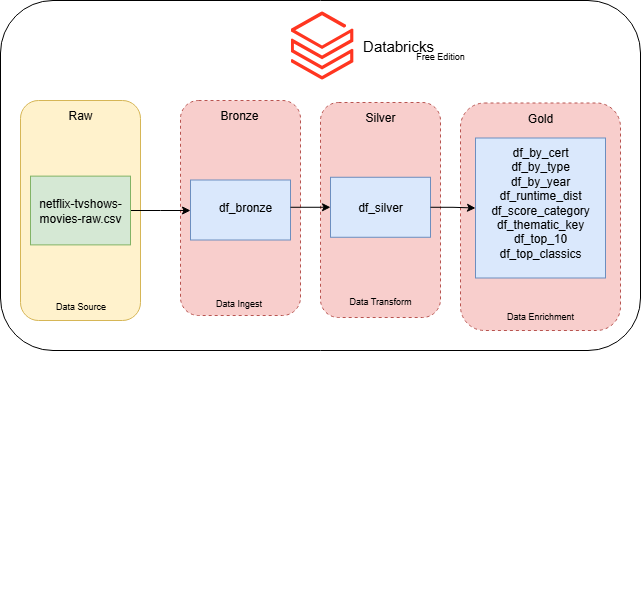

The diagram above was exported from draw.io. Its source (the exported page's mxGraphModel, read from the mxfile embedded in the PNG):
<mxGraphModel dx="1042" dy="570" grid="1" gridSize="10" guides="1" tooltips="1" connect="1" arrows="1" fold="1" page="1" pageScale="1" pageWidth="827" pageHeight="1169" math="0" shadow="0">
  <root>
    <mxCell id="0" />
    <mxCell id="1" parent="0" />
    <mxCell id="kxJs5IfVKfm5E--ELn3t-1" value="" style="rounded=1;whiteSpace=wrap;html=1;" vertex="1" parent="1">
      <mxGeometry x="120" y="70" width="640" height="350" as="geometry" />
    </mxCell>
    <mxCell id="kxJs5IfVKfm5E--ELn3t-2" value="" style="rounded=1;whiteSpace=wrap;html=1;fillColor=#fff2cc;strokeColor=#d6b656;" vertex="1" parent="1">
      <mxGeometry x="140" y="170" width="120" height="220" as="geometry" />
    </mxCell>
    <mxCell id="kxJs5IfVKfm5E--ELn3t-3" value="Raw" style="text;html=1;align=center;verticalAlign=middle;whiteSpace=wrap;rounded=0;" vertex="1" parent="1">
      <mxGeometry x="165" y="170" width="70" height="30" as="geometry" />
    </mxCell>
    <mxCell id="kxJs5IfVKfm5E--ELn3t-6" style="edgeStyle=orthogonalEdgeStyle;rounded=0;orthogonalLoop=1;jettySize=auto;html=1;exitX=0.5;exitY=1;exitDx=0;exitDy=0;" edge="1" parent="1" source="kxJs5IfVKfm5E--ELn3t-2" target="kxJs5IfVKfm5E--ELn3t-2">
      <mxGeometry relative="1" as="geometry" />
    </mxCell>
    <mxCell id="kxJs5IfVKfm5E--ELn3t-7" value="" style="image;aspect=fixed;html=1;points=[];align=center;fontSize=12;image=img/lib/azure2/analytics/Azure_Databricks.svg;" vertex="1" parent="1">
      <mxGeometry x="410.00000000000006" y="80.84" width="63.09" height="68.31" as="geometry" />
    </mxCell>
    <mxCell id="kxJs5IfVKfm5E--ELn3t-8" value="" style="rounded=1;whiteSpace=wrap;html=1;dashed=1;fillColor=#f8cecc;strokeColor=#b85450;" vertex="1" parent="1">
      <mxGeometry x="300" y="170" width="120" height="215" as="geometry" />
    </mxCell>
    <mxCell id="kxJs5IfVKfm5E--ELn3t-9" value="Bronze" style="text;html=1;align=center;verticalAlign=middle;whiteSpace=wrap;rounded=0;" vertex="1" parent="1">
      <mxGeometry x="323.6" y="170" width="70" height="30" as="geometry" />
    </mxCell>
    <mxCell id="kxJs5IfVKfm5E--ELn3t-13" value="" style="rounded=1;whiteSpace=wrap;html=1;dashed=1;fillColor=#f8cecc;strokeColor=#b85450;" vertex="1" parent="1">
      <mxGeometry x="440" y="172" width="120" height="215" as="geometry" />
    </mxCell>
    <mxCell id="kxJs5IfVKfm5E--ELn3t-14" value="Silver" style="text;html=1;align=center;verticalAlign=middle;whiteSpace=wrap;rounded=0;" vertex="1" parent="1">
      <mxGeometry x="465" y="172" width="70" height="30" as="geometry" />
    </mxCell>
    <mxCell id="kxJs5IfVKfm5E--ELn3t-17" style="edgeStyle=orthogonalEdgeStyle;rounded=0;orthogonalLoop=1;jettySize=auto;html=1;exitX=0.5;exitY=1;exitDx=0;exitDy=0;" edge="1" parent="1" source="kxJs5IfVKfm5E--ELn3t-13" target="kxJs5IfVKfm5E--ELn3t-13">
      <mxGeometry relative="1" as="geometry" />
    </mxCell>
    <mxCell id="kxJs5IfVKfm5E--ELn3t-28" value="" style="group;rounded=1;fillColor=#f8cecc;strokeColor=#b85450;dashed=1;align=center;" vertex="1" connectable="0" parent="1">
      <mxGeometry x="580" y="172.5" width="160" height="227.5" as="geometry" />
    </mxCell>
    <mxCell id="kxJs5IfVKfm5E--ELn3t-19" value="Gold" style="text;html=1;align=center;verticalAlign=middle;whiteSpace=wrap;rounded=0;" vertex="1" parent="kxJs5IfVKfm5E--ELn3t-28">
      <mxGeometry x="45" width="70" height="30" as="geometry" />
    </mxCell>
    <mxCell id="kxJs5IfVKfm5E--ELn3t-39" value="&lt;div&gt;&lt;span style=&quot;forced-color-adjust: none; color: light-dark(rgb(0, 0, 0), rgb(255, 255, 255)); font-family: Helvetica; font-size: 12px; font-style: normal; font-variant-ligatures: normal; font-variant-caps: normal; font-weight: 400; letter-spacing: normal; orphans: 2; text-indent: 0px; text-transform: none; widows: 2; word-spacing: 0px; -webkit-text-stroke-width: 0px; white-space: normal; background-color: transparent; text-decoration-thickness: initial; text-decoration-style: initial; text-decoration-color: initial;&quot;&gt;df_by_cert&lt;/span&gt;&lt;/div&gt;&lt;span style=&quot;forced-color-adjust: none; color: light-dark(rgb(0, 0, 0), rgb(255, 255, 255)); font-family: Helvetica; font-size: 12px; font-style: normal; font-variant-ligatures: normal; font-variant-caps: normal; font-weight: 400; letter-spacing: normal; orphans: 2; text-indent: 0px; text-transform: none; widows: 2; word-spacing: 0px; -webkit-text-stroke-width: 0px; white-space: normal; background-color: transparent; text-decoration-thickness: initial; text-decoration-style: initial; text-decoration-color: initial;&quot;&gt;df_by_type&lt;br style=&quot;forced-color-adjust: none;&quot;&gt;&lt;/span&gt;&lt;span style=&quot;forced-color-adjust: none; color: light-dark(rgb(0, 0, 0), rgb(255, 255, 255)); font-family: Helvetica; font-size: 12px; font-style: normal; font-variant-ligatures: normal; font-variant-caps: normal; font-weight: 400; letter-spacing: normal; orphans: 2; text-indent: 0px; text-transform: none; widows: 2; word-spacing: 0px; -webkit-text-stroke-width: 0px; white-space: normal; background-color: transparent; text-decoration-thickness: initial; text-decoration-style: initial; text-decoration-color: initial;&quot;&gt;df_by_year&lt;br style=&quot;forced-color-adjust: none;&quot;&gt;&lt;/span&gt;&lt;span style=&quot;forced-color-adjust: none; color: light-dark(rgb(0, 0, 0), rgb(255, 255, 255)); font-family: Helvetica; font-size: 12px; font-style: normal; font-variant-ligatures: normal; font-variant-caps: normal; font-weight: 400; letter-spacing: normal; orphans: 2; text-indent: 0px; text-transform: none; widows: 2; word-spacing: 0px; -webkit-text-stroke-width: 0px; white-space: normal; background-color: transparent; text-decoration-thickness: initial; text-decoration-style: initial; text-decoration-color: initial;&quot;&gt;df_runtime_dist&lt;br style=&quot;forced-color-adjust: none;&quot;&gt;&lt;/span&gt;&lt;span style=&quot;forced-color-adjust: none; color: light-dark(rgb(0, 0, 0), rgb(255, 255, 255)); font-family: Helvetica; font-size: 12px; font-style: normal; font-variant-ligatures: normal; font-variant-caps: normal; font-weight: 400; letter-spacing: normal; orphans: 2; text-indent: 0px; text-transform: none; widows: 2; word-spacing: 0px; -webkit-text-stroke-width: 0px; white-space: normal; background-color: transparent; text-decoration-thickness: initial; text-decoration-style: initial; text-decoration-color: initial;&quot;&gt;df_score_c&lt;/span&gt;&lt;span style=&quot;forced-color-adjust: none; color: light-dark(rgb(0, 0, 0), rgb(255, 255, 255)); font-family: Helvetica; font-size: 12px; font-style: normal; font-variant-ligatures: normal; font-variant-caps: normal; font-weight: 400; letter-spacing: normal; orphans: 2; text-indent: 0px; text-transform: none; widows: 2; word-spacing: 0px; -webkit-text-stroke-width: 0px; white-space: normal; background-color: transparent; text-decoration-thickness: initial; text-decoration-style: initial; text-decoration-color: initial;&quot;&gt;ategory&lt;br style=&quot;forced-color-adjust: none;&quot;&gt;&lt;/span&gt;&lt;span style=&quot;forced-color-adjust: none; color: light-dark(rgb(0, 0, 0), rgb(255, 255, 255)); font-family: Helvetica; font-size: 12px; font-style: normal; font-variant-ligatures: normal; font-variant-caps: normal; font-weight: 400; letter-spacing: normal; orphans: 2; text-indent: 0px; text-transform: none; widows: 2; word-spacing: 0px; -webkit-text-stroke-width: 0px; white-space: normal; background-color: transparent; text-decoration-thickness: initial; text-decoration-style: initial; text-decoration-color: initial;&quot;&gt;df_thematic_key&lt;br style=&quot;forced-color-adjust: none;&quot;&gt;&lt;/span&gt;&lt;span style=&quot;forced-color-adjust: none; color: light-dark(rgb(0, 0, 0), rgb(255, 255, 255)); font-family: Helvetica; font-size: 12px; font-style: normal; font-variant-ligatures: normal; font-variant-caps: normal; font-weight: 400; letter-spacing: normal; orphans: 2; text-indent: 0px; text-transform: none; widows: 2; word-spacing: 0px; -webkit-text-stroke-width: 0px; white-space: normal; background-color: transparent; text-decoration-thickness: initial; text-decoration-style: initial; text-decoration-color: initial;&quot;&gt;df_top_10&lt;br style=&quot;forced-color-adjust: none;&quot;&gt;&lt;/span&gt;&lt;span style=&quot;forced-color-adjust: none; color: light-dark(rgb(0, 0, 0), rgb(255, 255, 255)); font-family: Helvetica; font-size: 12px; font-style: normal; font-variant-ligatures: normal; font-variant-caps: normal; font-weight: 400; letter-spacing: normal; orphans: 2; text-indent: 0px; text-transform: none; widows: 2; word-spacing: 0px; -webkit-text-stroke-width: 0px; white-space: normal; background-color: transparent; text-decoration-thickness: initial; text-decoration-style: initial; text-decoration-color: initial;&quot;&gt;df_top_classics&lt;/span&gt;" style="text;whiteSpace=wrap;html=1;fillColor=#dae8fc;strokeColor=#6c8ebf;align=center;" vertex="1" parent="kxJs5IfVKfm5E--ELn3t-28">
      <mxGeometry x="15" y="35" width="130" height="140" as="geometry" />
    </mxCell>
    <mxCell id="kxJs5IfVKfm5E--ELn3t-58" value="&lt;font style=&quot;font-size: 9px;&quot;&gt;Data Enrichment&lt;/font&gt;" style="text;html=1;align=center;verticalAlign=middle;whiteSpace=wrap;rounded=0;" vertex="1" parent="kxJs5IfVKfm5E--ELn3t-28">
      <mxGeometry x="40" y="197.5" width="80" height="30" as="geometry" />
    </mxCell>
    <mxCell id="kxJs5IfVKfm5E--ELn3t-30" value="" style="group" vertex="1" connectable="0" parent="1">
      <mxGeometry x="450" y="249.5" width="100" height="60" as="geometry" />
    </mxCell>
    <mxCell id="kxJs5IfVKfm5E--ELn3t-16" value="&lt;p class=&quot;MsoNormal&quot;&gt;df_silver&lt;/p&gt;" style="text;html=1;align=center;verticalAlign=middle;whiteSpace=wrap;rounded=0;fillColor=#dae8fc;strokeColor=#6c8ebf;" vertex="1" parent="kxJs5IfVKfm5E--ELn3t-30">
      <mxGeometry y="-2.73" width="100" height="60" as="geometry" />
    </mxCell>
    <mxCell id="kxJs5IfVKfm5E--ELn3t-22" style="edgeStyle=orthogonalEdgeStyle;rounded=0;orthogonalLoop=1;jettySize=auto;html=1;exitX=0.5;exitY=1;exitDx=0;exitDy=0;" edge="1" parent="1">
      <mxGeometry relative="1" as="geometry">
        <mxPoint x="360" y="670" as="sourcePoint" />
        <mxPoint x="360" y="670" as="targetPoint" />
      </mxGeometry>
    </mxCell>
    <mxCell id="kxJs5IfVKfm5E--ELn3t-49" style="edgeStyle=orthogonalEdgeStyle;rounded=0;orthogonalLoop=1;jettySize=auto;html=1;exitX=1;exitY=0.5;exitDx=0;exitDy=0;" edge="1" parent="1" source="kxJs5IfVKfm5E--ELn3t-5">
      <mxGeometry relative="1" as="geometry">
        <mxPoint x="310" y="280" as="targetPoint" />
      </mxGeometry>
    </mxCell>
    <mxCell id="kxJs5IfVKfm5E--ELn3t-5" value="&lt;p class=&quot;MsoNormal&quot;&gt;netflix-tvshows-movies-raw.csv&lt;/p&gt;" style="text;html=1;align=center;verticalAlign=middle;whiteSpace=wrap;rounded=0;fillColor=#d5e8d4;strokeColor=#82b366;" vertex="1" parent="1">
      <mxGeometry x="150" y="245.63" width="100" height="68.75" as="geometry" />
    </mxCell>
    <mxCell id="kxJs5IfVKfm5E--ELn3t-33" value="" style="group;fillColor=#dae8fc;strokeColor=#6c8ebf;" vertex="1" connectable="0" parent="1">
      <mxGeometry x="310" y="249.5" width="100" height="60" as="geometry" />
    </mxCell>
    <mxCell id="kxJs5IfVKfm5E--ELn3t-11" value="&lt;p class=&quot;MsoNormal&quot;&gt;df_bronze&lt;/p&gt;" style="text;html=1;align=center;verticalAlign=middle;whiteSpace=wrap;rounded=0;" vertex="1" parent="kxJs5IfVKfm5E--ELn3t-33">
      <mxGeometry x="10" y="13.64" width="90" height="27.27" as="geometry" />
    </mxCell>
    <mxCell id="kxJs5IfVKfm5E--ELn3t-12" style="edgeStyle=orthogonalEdgeStyle;rounded=0;orthogonalLoop=1;jettySize=auto;html=1;exitX=0.5;exitY=1;exitDx=0;exitDy=0;" edge="1" parent="kxJs5IfVKfm5E--ELn3t-33">
      <mxGeometry relative="1" as="geometry">
        <mxPoint x="50.000000000000114" y="54.54545454545454" as="sourcePoint" />
        <mxPoint x="50.000000000000114" y="54.54545454545454" as="targetPoint" />
      </mxGeometry>
    </mxCell>
    <mxCell id="kxJs5IfVKfm5E--ELn3t-44" style="edgeStyle=orthogonalEdgeStyle;rounded=0;orthogonalLoop=1;jettySize=auto;html=1;exitX=1;exitY=0.5;exitDx=0;exitDy=0;entryX=0;entryY=0.5;entryDx=0;entryDy=0;" edge="1" parent="1" source="kxJs5IfVKfm5E--ELn3t-16" target="kxJs5IfVKfm5E--ELn3t-39">
      <mxGeometry relative="1" as="geometry" />
    </mxCell>
    <mxCell id="kxJs5IfVKfm5E--ELn3t-52" style="edgeStyle=orthogonalEdgeStyle;rounded=0;orthogonalLoop=1;jettySize=auto;html=1;exitX=1;exitY=0.5;exitDx=0;exitDy=0;entryX=0;entryY=0.5;entryDx=0;entryDy=0;" edge="1" parent="1" source="kxJs5IfVKfm5E--ELn3t-11" target="kxJs5IfVKfm5E--ELn3t-16">
      <mxGeometry relative="1" as="geometry" />
    </mxCell>
    <mxCell id="kxJs5IfVKfm5E--ELn3t-53" value="&lt;font style=&quot;font-size: 15px;&quot;&gt;Databricks&lt;/font&gt;" style="text;html=1;align=center;verticalAlign=middle;whiteSpace=wrap;rounded=0;" vertex="1" parent="1">
      <mxGeometry x="473.09" y="100" width="90" height="30" as="geometry" />
    </mxCell>
    <mxCell id="kxJs5IfVKfm5E--ELn3t-54" value="&lt;font style=&quot;font-size: 9px;&quot;&gt;Data Source&lt;/font&gt;" style="text;html=1;align=center;verticalAlign=middle;whiteSpace=wrap;rounded=0;" vertex="1" parent="1">
      <mxGeometry x="167.5" y="360" width="65" height="30" as="geometry" />
    </mxCell>
    <mxCell id="kxJs5IfVKfm5E--ELn3t-55" value="&lt;font style=&quot;font-size: 9px;&quot;&gt;Data Ingest&lt;/font&gt;" style="text;html=1;align=center;verticalAlign=middle;whiteSpace=wrap;rounded=0;" vertex="1" parent="1">
      <mxGeometry x="326.1" y="357" width="65" height="30" as="geometry" />
    </mxCell>
    <mxCell id="kxJs5IfVKfm5E--ELn3t-56" value="&lt;font style=&quot;font-size: 9px;&quot;&gt;Data Transform&lt;/font&gt;" style="text;html=1;align=center;verticalAlign=middle;whiteSpace=wrap;rounded=0;" vertex="1" parent="1">
      <mxGeometry x="460" y="355" width="80" height="30" as="geometry" />
    </mxCell>
    <mxCell id="kxJs5IfVKfm5E--ELn3t-59" value="&lt;font style=&quot;font-size: 9px;&quot;&gt;Free Edition&lt;/font&gt;" style="text;html=1;align=center;verticalAlign=middle;whiteSpace=wrap;rounded=0;" vertex="1" parent="1">
      <mxGeometry x="520" y="110" width="80" height="30" as="geometry" />
    </mxCell>
  </root>
</mxGraphModel>